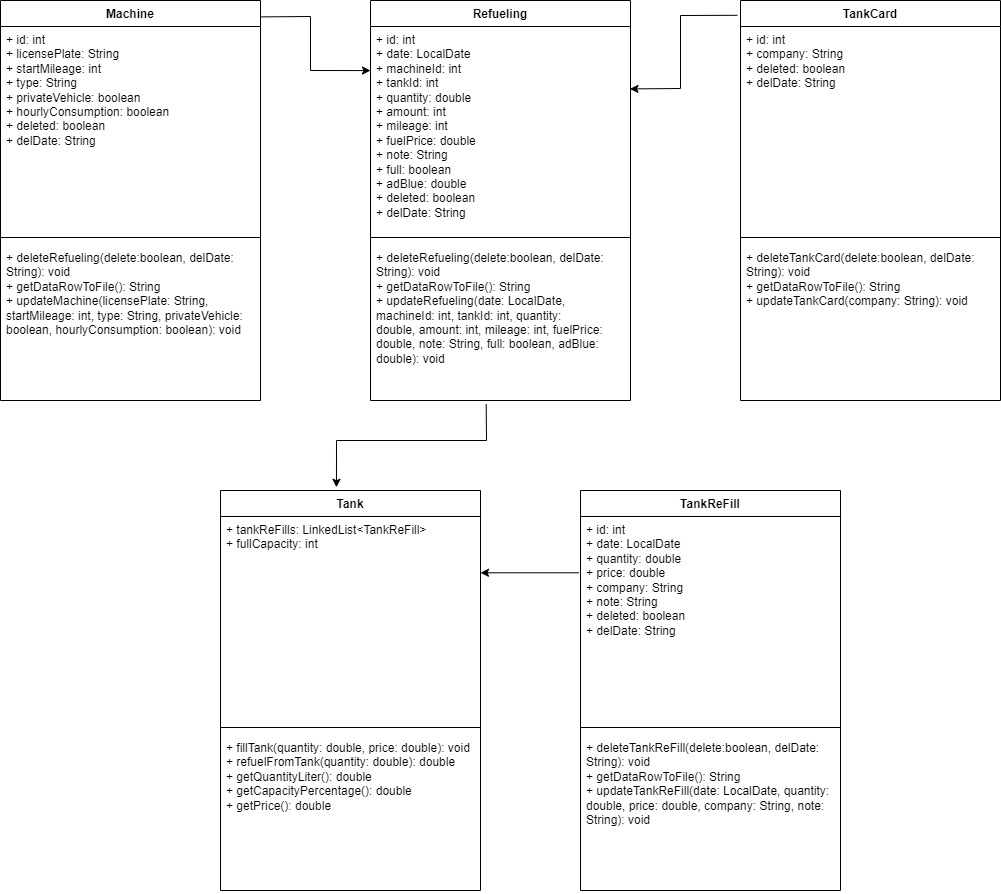

The diagram above was exported from draw.io. Its source (the exported page's mxGraphModel, read from the mxfile embedded in the PNG):
<mxGraphModel dx="2819" dy="2221" grid="1" gridSize="10" guides="1" tooltips="1" connect="1" arrows="1" fold="1" page="1" pageScale="1" pageWidth="827" pageHeight="1169" math="0" shadow="0">
  <root>
    <mxCell id="0" />
    <mxCell id="1" parent="0" />
    <mxCell id="9YeAsIVUJo5ba8gdk7GU-6" value="Refueling" style="swimlane;fontStyle=1;align=center;verticalAlign=top;childLayout=stackLayout;horizontal=1;startSize=26;horizontalStack=0;resizeParent=1;resizeParentMax=0;resizeLast=0;collapsible=1;marginBottom=0;whiteSpace=wrap;html=1;" parent="1" vertex="1">
      <mxGeometry x="330" y="-20" width="260" height="400" as="geometry" />
    </mxCell>
    <mxCell id="9YeAsIVUJo5ba8gdk7GU-7" value="+ id: int&lt;br&gt;+ date: LocalDate&lt;br&gt;+ machineId: int&lt;br&gt;+ tankId: int&lt;br&gt;+&amp;nbsp;quantity: double&lt;br&gt;+&amp;nbsp;amount: int&lt;br&gt;+&amp;nbsp;mileage: int&lt;br&gt;+&amp;nbsp;fuelPrice: double&lt;br&gt;+ note: String&lt;br&gt;+&amp;nbsp;full: boolean&lt;br&gt;+&amp;nbsp;adBlue: double&lt;br&gt;+&amp;nbsp;deleted: boolean&lt;br&gt;+ delDate: String" style="text;strokeColor=none;fillColor=none;align=left;verticalAlign=top;spacingLeft=4;spacingRight=4;overflow=hidden;rotatable=0;points=[[0,0.5],[1,0.5]];portConstraint=eastwest;whiteSpace=wrap;html=1;" parent="9YeAsIVUJo5ba8gdk7GU-6" vertex="1">
      <mxGeometry y="26" width="260" height="204" as="geometry" />
    </mxCell>
    <mxCell id="9YeAsIVUJo5ba8gdk7GU-8" value="" style="line;strokeWidth=1;fillColor=none;align=left;verticalAlign=middle;spacingTop=-1;spacingLeft=3;spacingRight=3;rotatable=0;labelPosition=right;points=[];portConstraint=eastwest;strokeColor=inherit;" parent="9YeAsIVUJo5ba8gdk7GU-6" vertex="1">
      <mxGeometry y="230" width="260" height="14" as="geometry" />
    </mxCell>
    <mxCell id="9YeAsIVUJo5ba8gdk7GU-9" value="+&amp;nbsp;deleteRefueling(delete:boolean, delDate: String): void&lt;br&gt;+&amp;nbsp;getDataRowToFile(): String&lt;br&gt;+&amp;nbsp;updateRefueling(date: LocalDate, machineId: int,&amp;nbsp;tankId: int,&amp;nbsp;quantity: double,&amp;nbsp;amount: int,&amp;nbsp;mileage: int, fuelPrice: double,&amp;nbsp;note: String,&amp;nbsp;full: boolean,&amp;nbsp;adBlue: double): void&lt;br&gt;" style="text;strokeColor=none;fillColor=none;align=left;verticalAlign=top;spacingLeft=4;spacingRight=4;overflow=hidden;rotatable=0;points=[[0,0.5],[1,0.5]];portConstraint=eastwest;whiteSpace=wrap;html=1;" parent="9YeAsIVUJo5ba8gdk7GU-6" vertex="1">
      <mxGeometry y="244" width="260" height="156" as="geometry" />
    </mxCell>
    <mxCell id="9sESui2hxfyEhHHynZrr-1" value="Machine" style="swimlane;fontStyle=1;align=center;verticalAlign=top;childLayout=stackLayout;horizontal=1;startSize=26;horizontalStack=0;resizeParent=1;resizeParentMax=0;resizeLast=0;collapsible=1;marginBottom=0;whiteSpace=wrap;html=1;" parent="1" vertex="1">
      <mxGeometry x="-40" y="-20" width="260" height="400" as="geometry" />
    </mxCell>
    <mxCell id="9sESui2hxfyEhHHynZrr-2" value="+ id: int&lt;br&gt;+ licensePlate: String&lt;br&gt;+ startMileage: int&lt;br&gt;+ type: String&lt;br&gt;+&amp;nbsp;privateVehicle: boolean&lt;br&gt;+&amp;nbsp;hourlyConsumption: boolean&lt;br&gt;+&amp;nbsp;deleted: boolean&lt;br&gt;+ delDate: String" style="text;strokeColor=none;fillColor=none;align=left;verticalAlign=top;spacingLeft=4;spacingRight=4;overflow=hidden;rotatable=0;points=[[0,0.5],[1,0.5]];portConstraint=eastwest;whiteSpace=wrap;html=1;" parent="9sESui2hxfyEhHHynZrr-1" vertex="1">
      <mxGeometry y="26" width="260" height="204" as="geometry" />
    </mxCell>
    <mxCell id="9sESui2hxfyEhHHynZrr-3" value="" style="line;strokeWidth=1;fillColor=none;align=left;verticalAlign=middle;spacingTop=-1;spacingLeft=3;spacingRight=3;rotatable=0;labelPosition=right;points=[];portConstraint=eastwest;strokeColor=inherit;" parent="9sESui2hxfyEhHHynZrr-1" vertex="1">
      <mxGeometry y="230" width="260" height="14" as="geometry" />
    </mxCell>
    <mxCell id="9sESui2hxfyEhHHynZrr-4" value="+&amp;nbsp;deleteRefueling(delete:boolean, delDate: String): void&lt;br&gt;+&amp;nbsp;getDataRowToFile(): String&lt;br&gt;+&amp;nbsp;updateMachine(licensePlate: String, startMileage: int, type: String, privateVehicle: boolean,&amp;nbsp;hourlyConsumption: boolean): void" style="text;strokeColor=none;fillColor=none;align=left;verticalAlign=top;spacingLeft=4;spacingRight=4;overflow=hidden;rotatable=0;points=[[0,0.5],[1,0.5]];portConstraint=eastwest;whiteSpace=wrap;html=1;" parent="9sESui2hxfyEhHHynZrr-1" vertex="1">
      <mxGeometry y="244" width="260" height="156" as="geometry" />
    </mxCell>
    <mxCell id="9sESui2hxfyEhHHynZrr-5" value="" style="endArrow=classic;html=1;rounded=0;exitX=1;exitY=0.041;exitDx=0;exitDy=0;exitPerimeter=0;entryX=0;entryY=0.216;entryDx=0;entryDy=0;entryPerimeter=0;" parent="1" source="9sESui2hxfyEhHHynZrr-1" target="9YeAsIVUJo5ba8gdk7GU-7" edge="1">
      <mxGeometry width="50" height="50" relative="1" as="geometry">
        <mxPoint x="260" y="230" as="sourcePoint" />
        <mxPoint x="310" y="180" as="targetPoint" />
        <Array as="points">
          <mxPoint x="270" y="-4" />
          <mxPoint x="270" y="50" />
        </Array>
      </mxGeometry>
    </mxCell>
    <mxCell id="9sESui2hxfyEhHHynZrr-6" value="TankCard" style="swimlane;fontStyle=1;align=center;verticalAlign=top;childLayout=stackLayout;horizontal=1;startSize=26;horizontalStack=0;resizeParent=1;resizeParentMax=0;resizeLast=0;collapsible=1;marginBottom=0;whiteSpace=wrap;html=1;" parent="1" vertex="1">
      <mxGeometry x="700" y="-20" width="260" height="400" as="geometry" />
    </mxCell>
    <mxCell id="9sESui2hxfyEhHHynZrr-7" value="+ id: int&lt;br&gt;+ company: String&lt;br&gt;+&amp;nbsp;deleted: boolean&lt;br&gt;+ delDate: String" style="text;strokeColor=none;fillColor=none;align=left;verticalAlign=top;spacingLeft=4;spacingRight=4;overflow=hidden;rotatable=0;points=[[0,0.5],[1,0.5]];portConstraint=eastwest;whiteSpace=wrap;html=1;" parent="9sESui2hxfyEhHHynZrr-6" vertex="1">
      <mxGeometry y="26" width="260" height="204" as="geometry" />
    </mxCell>
    <mxCell id="9sESui2hxfyEhHHynZrr-8" value="" style="line;strokeWidth=1;fillColor=none;align=left;verticalAlign=middle;spacingTop=-1;spacingLeft=3;spacingRight=3;rotatable=0;labelPosition=right;points=[];portConstraint=eastwest;strokeColor=inherit;" parent="9sESui2hxfyEhHHynZrr-6" vertex="1">
      <mxGeometry y="230" width="260" height="14" as="geometry" />
    </mxCell>
    <mxCell id="9sESui2hxfyEhHHynZrr-9" value="+&amp;nbsp;deleteTankCard(delete:boolean, delDate: String): void&lt;br&gt;+&amp;nbsp;getDataRowToFile(): String&lt;br&gt;+&amp;nbsp;updateTankCard(company: String): void" style="text;strokeColor=none;fillColor=none;align=left;verticalAlign=top;spacingLeft=4;spacingRight=4;overflow=hidden;rotatable=0;points=[[0,0.5],[1,0.5]];portConstraint=eastwest;whiteSpace=wrap;html=1;" parent="9sESui2hxfyEhHHynZrr-6" vertex="1">
      <mxGeometry y="244" width="260" height="156" as="geometry" />
    </mxCell>
    <mxCell id="9sESui2hxfyEhHHynZrr-10" value="" style="endArrow=classic;html=1;rounded=0;exitX=-0.012;exitY=0.037;exitDx=0;exitDy=0;exitPerimeter=0;entryX=0.998;entryY=0.306;entryDx=0;entryDy=0;entryPerimeter=0;" parent="1" source="9sESui2hxfyEhHHynZrr-6" target="9YeAsIVUJo5ba8gdk7GU-7" edge="1">
      <mxGeometry width="50" height="50" relative="1" as="geometry">
        <mxPoint x="620" y="230" as="sourcePoint" />
        <mxPoint x="590" y="70" as="targetPoint" />
        <Array as="points">
          <mxPoint x="640" y="-5" />
          <mxPoint x="640" y="68" />
        </Array>
      </mxGeometry>
    </mxCell>
    <mxCell id="9sESui2hxfyEhHHynZrr-11" value="TankReFill" style="swimlane;fontStyle=1;align=center;verticalAlign=top;childLayout=stackLayout;horizontal=1;startSize=26;horizontalStack=0;resizeParent=1;resizeParentMax=0;resizeLast=0;collapsible=1;marginBottom=0;whiteSpace=wrap;html=1;" parent="1" vertex="1">
      <mxGeometry x="540" y="470" width="260" height="400" as="geometry" />
    </mxCell>
    <mxCell id="9sESui2hxfyEhHHynZrr-12" value="+ id: int&lt;br&gt;+ date: LocalDate&lt;br&gt;+&amp;nbsp;quantity: double&lt;br&gt;+ price: double&lt;br&gt;+ company: String&lt;br&gt;+ note: String&lt;br&gt;+&amp;nbsp;deleted: boolean&lt;br&gt;+ delDate: String" style="text;strokeColor=none;fillColor=none;align=left;verticalAlign=top;spacingLeft=4;spacingRight=4;overflow=hidden;rotatable=0;points=[[0,0.5],[1,0.5]];portConstraint=eastwest;whiteSpace=wrap;html=1;" parent="9sESui2hxfyEhHHynZrr-11" vertex="1">
      <mxGeometry y="26" width="260" height="204" as="geometry" />
    </mxCell>
    <mxCell id="9sESui2hxfyEhHHynZrr-13" value="" style="line;strokeWidth=1;fillColor=none;align=left;verticalAlign=middle;spacingTop=-1;spacingLeft=3;spacingRight=3;rotatable=0;labelPosition=right;points=[];portConstraint=eastwest;strokeColor=inherit;" parent="9sESui2hxfyEhHHynZrr-11" vertex="1">
      <mxGeometry y="230" width="260" height="14" as="geometry" />
    </mxCell>
    <mxCell id="9sESui2hxfyEhHHynZrr-14" value="+&amp;nbsp;deleteTankReFill(delete:boolean, delDate: String): void&lt;br&gt;+&amp;nbsp;getDataRowToFile(): String&lt;br&gt;+ updateTankReFill(date: LocalDate, quantity: double, price: double, company: String, note: String): void" style="text;strokeColor=none;fillColor=none;align=left;verticalAlign=top;spacingLeft=4;spacingRight=4;overflow=hidden;rotatable=0;points=[[0,0.5],[1,0.5]];portConstraint=eastwest;whiteSpace=wrap;html=1;" parent="9sESui2hxfyEhHHynZrr-11" vertex="1">
      <mxGeometry y="244" width="260" height="156" as="geometry" />
    </mxCell>
    <mxCell id="9sESui2hxfyEhHHynZrr-15" value="Tank" style="swimlane;fontStyle=1;align=center;verticalAlign=top;childLayout=stackLayout;horizontal=1;startSize=26;horizontalStack=0;resizeParent=1;resizeParentMax=0;resizeLast=0;collapsible=1;marginBottom=0;whiteSpace=wrap;html=1;" parent="1" vertex="1">
      <mxGeometry x="180" y="470" width="260" height="400" as="geometry" />
    </mxCell>
    <mxCell id="9sESui2hxfyEhHHynZrr-16" value="+ tankReFills: LinkedList&amp;lt;TankReFill&amp;gt;&lt;br&gt;+ fullCapacity: int&lt;br&gt;" style="text;strokeColor=none;fillColor=none;align=left;verticalAlign=top;spacingLeft=4;spacingRight=4;overflow=hidden;rotatable=0;points=[[0,0.5],[1,0.5]];portConstraint=eastwest;whiteSpace=wrap;html=1;" parent="9sESui2hxfyEhHHynZrr-15" vertex="1">
      <mxGeometry y="26" width="260" height="204" as="geometry" />
    </mxCell>
    <mxCell id="9sESui2hxfyEhHHynZrr-17" value="" style="line;strokeWidth=1;fillColor=none;align=left;verticalAlign=middle;spacingTop=-1;spacingLeft=3;spacingRight=3;rotatable=0;labelPosition=right;points=[];portConstraint=eastwest;strokeColor=inherit;" parent="9sESui2hxfyEhHHynZrr-15" vertex="1">
      <mxGeometry y="230" width="260" height="14" as="geometry" />
    </mxCell>
    <mxCell id="9sESui2hxfyEhHHynZrr-18" value="+ fillTank(quantity: double, price: double): void&lt;br&gt;+ refuelFromTank(quantity: double): double&lt;br&gt;+ getQuantityLiter(): double&lt;br&gt;+ getCapacityPercentage(): double&lt;br&gt;+ getPrice(): double" style="text;strokeColor=none;fillColor=none;align=left;verticalAlign=top;spacingLeft=4;spacingRight=4;overflow=hidden;rotatable=0;points=[[0,0.5],[1,0.5]];portConstraint=eastwest;whiteSpace=wrap;html=1;" parent="9sESui2hxfyEhHHynZrr-15" vertex="1">
      <mxGeometry y="244" width="260" height="156" as="geometry" />
    </mxCell>
    <mxCell id="9sESui2hxfyEhHHynZrr-19" value="" style="endArrow=classic;html=1;rounded=0;exitX=0.445;exitY=1.023;exitDx=0;exitDy=0;exitPerimeter=0;entryX=0.446;entryY=-0.008;entryDx=0;entryDy=0;entryPerimeter=0;" parent="1" source="9YeAsIVUJo5ba8gdk7GU-9" target="9sESui2hxfyEhHHynZrr-15" edge="1">
      <mxGeometry width="50" height="50" relative="1" as="geometry">
        <mxPoint x="660" y="450" as="sourcePoint" />
        <mxPoint x="710" y="400" as="targetPoint" />
        <Array as="points">
          <mxPoint x="446" y="420" />
          <mxPoint x="296" y="420" />
        </Array>
      </mxGeometry>
    </mxCell>
    <mxCell id="9sESui2hxfyEhHHynZrr-20" value="" style="endArrow=classic;html=1;rounded=0;exitX=-0.006;exitY=0.276;exitDx=0;exitDy=0;exitPerimeter=0;entryX=1;entryY=0.276;entryDx=0;entryDy=0;entryPerimeter=0;" parent="1" source="9sESui2hxfyEhHHynZrr-12" target="9sESui2hxfyEhHHynZrr-16" edge="1">
      <mxGeometry width="50" height="50" relative="1" as="geometry">
        <mxPoint x="660" y="450" as="sourcePoint" />
        <mxPoint x="710" y="400" as="targetPoint" />
      </mxGeometry>
    </mxCell>
  </root>
</mxGraphModel>